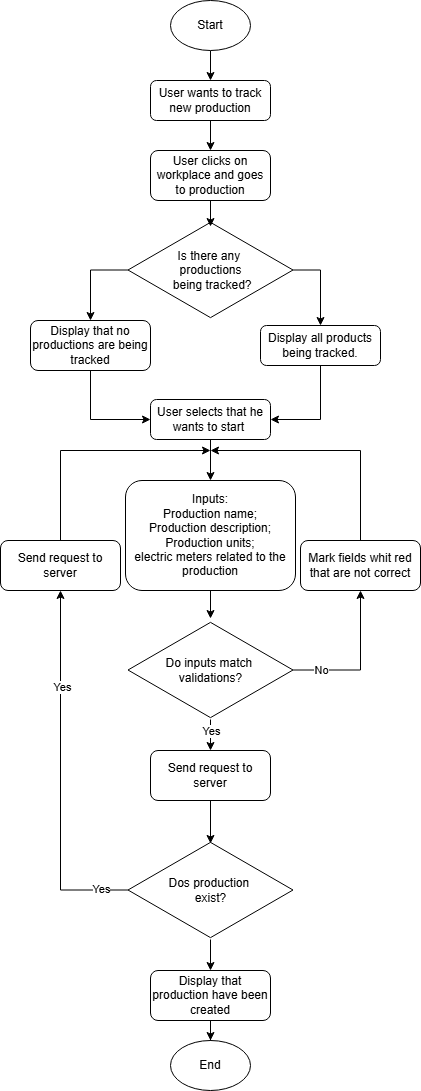

The diagram above was exported from draw.io. Its source (the exported page's mxGraphModel, read from the mxfile embedded in the PNG):
<mxGraphModel dx="1426" dy="789" grid="1" gridSize="10" guides="1" tooltips="1" connect="1" arrows="1" fold="1" page="1" pageScale="1" pageWidth="827" pageHeight="1169" math="0" shadow="0">
  <root>
    <mxCell id="WIyWlLk6GJQsqaUBKTNV-0" />
    <mxCell id="WIyWlLk6GJQsqaUBKTNV-1" parent="WIyWlLk6GJQsqaUBKTNV-0" />
    <mxCell id="NNTlE53_2eXwklK0wf1_-18" style="edgeStyle=orthogonalEdgeStyle;rounded=0;orthogonalLoop=1;jettySize=auto;html=1;entryX=0.5;entryY=0;entryDx=0;entryDy=0;" edge="1" parent="WIyWlLk6GJQsqaUBKTNV-1" source="WIyWlLk6GJQsqaUBKTNV-3" target="NNTlE53_2eXwklK0wf1_-1">
      <mxGeometry relative="1" as="geometry" />
    </mxCell>
    <mxCell id="WIyWlLk6GJQsqaUBKTNV-3" value="User wants to track new production" style="rounded=1;whiteSpace=wrap;html=1;fontSize=12;glass=0;strokeWidth=1;shadow=0;" parent="WIyWlLk6GJQsqaUBKTNV-1" vertex="1">
      <mxGeometry x="330" y="100" width="120" height="40" as="geometry" />
    </mxCell>
    <mxCell id="NNTlE53_2eXwklK0wf1_-19" style="edgeStyle=orthogonalEdgeStyle;rounded=0;orthogonalLoop=1;jettySize=auto;html=1;" edge="1" parent="WIyWlLk6GJQsqaUBKTNV-1" source="NNTlE53_2eXwklK0wf1_-0" target="WIyWlLk6GJQsqaUBKTNV-3">
      <mxGeometry relative="1" as="geometry" />
    </mxCell>
    <mxCell id="NNTlE53_2eXwklK0wf1_-0" value="Start" style="ellipse;whiteSpace=wrap;html=1;" vertex="1" parent="WIyWlLk6GJQsqaUBKTNV-1">
      <mxGeometry x="350" y="20" width="80" height="50" as="geometry" />
    </mxCell>
    <mxCell id="NNTlE53_2eXwklK0wf1_-1" value="User clicks on workplace and goes to production" style="rounded=1;whiteSpace=wrap;html=1;fontSize=12;glass=0;strokeWidth=1;shadow=0;" vertex="1" parent="WIyWlLk6GJQsqaUBKTNV-1">
      <mxGeometry x="330" y="170" width="120" height="50" as="geometry" />
    </mxCell>
    <mxCell id="NNTlE53_2eXwklK0wf1_-7" style="edgeStyle=orthogonalEdgeStyle;rounded=0;orthogonalLoop=1;jettySize=auto;html=1;entryX=0.5;entryY=0;entryDx=0;entryDy=0;" edge="1" parent="WIyWlLk6GJQsqaUBKTNV-1" source="NNTlE53_2eXwklK0wf1_-3" target="NNTlE53_2eXwklK0wf1_-6">
      <mxGeometry relative="1" as="geometry">
        <Array as="points">
          <mxPoint x="500" y="290" />
        </Array>
      </mxGeometry>
    </mxCell>
    <mxCell id="NNTlE53_2eXwklK0wf1_-8" style="edgeStyle=orthogonalEdgeStyle;rounded=0;orthogonalLoop=1;jettySize=auto;html=1;entryX=0.5;entryY=0;entryDx=0;entryDy=0;" edge="1" parent="WIyWlLk6GJQsqaUBKTNV-1" source="NNTlE53_2eXwklK0wf1_-3" target="NNTlE53_2eXwklK0wf1_-5">
      <mxGeometry relative="1" as="geometry">
        <Array as="points">
          <mxPoint x="270" y="290" />
        </Array>
      </mxGeometry>
    </mxCell>
    <mxCell id="NNTlE53_2eXwklK0wf1_-3" value="Is there any&amp;nbsp;&lt;div&gt;productions&lt;/div&gt;&lt;div&gt;&amp;nbsp;being tracked?&lt;/div&gt;" style="html=1;whiteSpace=wrap;aspect=fixed;shape=isoRectangle;" vertex="1" parent="WIyWlLk6GJQsqaUBKTNV-1">
      <mxGeometry x="307.5" y="240" width="165" height="99" as="geometry" />
    </mxCell>
    <mxCell id="NNTlE53_2eXwklK0wf1_-20" style="edgeStyle=orthogonalEdgeStyle;rounded=0;orthogonalLoop=1;jettySize=auto;html=1;entryX=0.5;entryY=0;entryDx=0;entryDy=0;" edge="1" parent="WIyWlLk6GJQsqaUBKTNV-1" source="NNTlE53_2eXwklK0wf1_-4" target="NNTlE53_2eXwklK0wf1_-11">
      <mxGeometry relative="1" as="geometry" />
    </mxCell>
    <mxCell id="NNTlE53_2eXwklK0wf1_-30" value="Yes" style="edgeLabel;html=1;align=center;verticalAlign=middle;resizable=0;points=[];" vertex="1" connectable="0" parent="NNTlE53_2eXwklK0wf1_-20">
      <mxGeometry x="-0.7551" y="-1" relative="1" as="geometry">
        <mxPoint x="1" y="5" as="offset" />
      </mxGeometry>
    </mxCell>
    <mxCell id="NNTlE53_2eXwklK0wf1_-27" style="edgeStyle=orthogonalEdgeStyle;rounded=0;orthogonalLoop=1;jettySize=auto;html=1;entryX=0.5;entryY=1;entryDx=0;entryDy=0;" edge="1" parent="WIyWlLk6GJQsqaUBKTNV-1" source="NNTlE53_2eXwklK0wf1_-4" target="NNTlE53_2eXwklK0wf1_-21">
      <mxGeometry relative="1" as="geometry" />
    </mxCell>
    <mxCell id="NNTlE53_2eXwklK0wf1_-29" value="No" style="edgeLabel;html=1;align=center;verticalAlign=middle;resizable=0;points=[];" vertex="1" connectable="0" parent="NNTlE53_2eXwklK0wf1_-27">
      <mxGeometry x="-0.585" y="-2" relative="1" as="geometry">
        <mxPoint x="-3" y="-2" as="offset" />
      </mxGeometry>
    </mxCell>
    <mxCell id="NNTlE53_2eXwklK0wf1_-4" value="Do inputs match&amp;nbsp;&lt;div&gt;validations?&lt;/div&gt;" style="html=1;whiteSpace=wrap;aspect=fixed;shape=isoRectangle;" vertex="1" parent="WIyWlLk6GJQsqaUBKTNV-1">
      <mxGeometry x="307.5" y="640" width="165" height="99" as="geometry" />
    </mxCell>
    <mxCell id="NNTlE53_2eXwklK0wf1_-12" style="edgeStyle=orthogonalEdgeStyle;rounded=0;orthogonalLoop=1;jettySize=auto;html=1;entryX=0;entryY=0.5;entryDx=0;entryDy=0;" edge="1" parent="WIyWlLk6GJQsqaUBKTNV-1" source="NNTlE53_2eXwklK0wf1_-5" target="NNTlE53_2eXwklK0wf1_-9">
      <mxGeometry relative="1" as="geometry" />
    </mxCell>
    <mxCell id="NNTlE53_2eXwklK0wf1_-5" value="Display that no productions are being tracked" style="rounded=1;whiteSpace=wrap;html=1;fontSize=12;glass=0;strokeWidth=1;shadow=0;" vertex="1" parent="WIyWlLk6GJQsqaUBKTNV-1">
      <mxGeometry x="210" y="340" width="120" height="50" as="geometry" />
    </mxCell>
    <mxCell id="NNTlE53_2eXwklK0wf1_-13" style="edgeStyle=orthogonalEdgeStyle;rounded=0;orthogonalLoop=1;jettySize=auto;html=1;entryX=1;entryY=0.5;entryDx=0;entryDy=0;" edge="1" parent="WIyWlLk6GJQsqaUBKTNV-1" source="NNTlE53_2eXwklK0wf1_-6" target="NNTlE53_2eXwklK0wf1_-9">
      <mxGeometry relative="1" as="geometry" />
    </mxCell>
    <mxCell id="NNTlE53_2eXwklK0wf1_-6" value="Display all products being tracked." style="rounded=1;whiteSpace=wrap;html=1;fontSize=12;glass=0;strokeWidth=1;shadow=0;" vertex="1" parent="WIyWlLk6GJQsqaUBKTNV-1">
      <mxGeometry x="440" y="345" width="120" height="40" as="geometry" />
    </mxCell>
    <mxCell id="NNTlE53_2eXwklK0wf1_-14" style="edgeStyle=orthogonalEdgeStyle;rounded=0;orthogonalLoop=1;jettySize=auto;html=1;" edge="1" parent="WIyWlLk6GJQsqaUBKTNV-1" source="NNTlE53_2eXwklK0wf1_-9" target="NNTlE53_2eXwklK0wf1_-10">
      <mxGeometry relative="1" as="geometry" />
    </mxCell>
    <mxCell id="NNTlE53_2eXwklK0wf1_-9" value="User selects that he wants to start&amp;nbsp;" style="rounded=1;whiteSpace=wrap;html=1;fontSize=12;glass=0;strokeWidth=1;shadow=0;" vertex="1" parent="WIyWlLk6GJQsqaUBKTNV-1">
      <mxGeometry x="330" y="419" width="120" height="40" as="geometry" />
    </mxCell>
    <mxCell id="NNTlE53_2eXwklK0wf1_-10" value="Inputs:&lt;div&gt;Production name;&lt;/div&gt;&lt;div style=&quot;&quot;&gt;Production description; Production units;&lt;/div&gt;&lt;div style=&quot;&quot;&gt;electric meters related to the production&lt;/div&gt;" style="rounded=1;whiteSpace=wrap;html=1;fontSize=12;glass=0;strokeWidth=1;shadow=0;" vertex="1" parent="WIyWlLk6GJQsqaUBKTNV-1">
      <mxGeometry x="305" y="500" width="170" height="110" as="geometry" />
    </mxCell>
    <mxCell id="NNTlE53_2eXwklK0wf1_-11" value="Send request to server" style="rounded=1;whiteSpace=wrap;html=1;fontSize=12;glass=0;strokeWidth=1;shadow=0;" vertex="1" parent="WIyWlLk6GJQsqaUBKTNV-1">
      <mxGeometry x="330" y="770" width="120" height="50" as="geometry" />
    </mxCell>
    <mxCell id="NNTlE53_2eXwklK0wf1_-16" style="edgeStyle=orthogonalEdgeStyle;rounded=0;orthogonalLoop=1;jettySize=auto;html=1;entryX=0.5;entryY=-0.02;entryDx=0;entryDy=0;entryPerimeter=0;" edge="1" parent="WIyWlLk6GJQsqaUBKTNV-1" source="NNTlE53_2eXwklK0wf1_-10" target="NNTlE53_2eXwklK0wf1_-4">
      <mxGeometry relative="1" as="geometry" />
    </mxCell>
    <mxCell id="NNTlE53_2eXwklK0wf1_-17" style="edgeStyle=orthogonalEdgeStyle;rounded=0;orthogonalLoop=1;jettySize=auto;html=1;entryX=0.5;entryY=0.061;entryDx=0;entryDy=0;entryPerimeter=0;" edge="1" parent="WIyWlLk6GJQsqaUBKTNV-1" source="NNTlE53_2eXwklK0wf1_-1" target="NNTlE53_2eXwklK0wf1_-3">
      <mxGeometry relative="1" as="geometry" />
    </mxCell>
    <mxCell id="NNTlE53_2eXwklK0wf1_-25" style="edgeStyle=orthogonalEdgeStyle;rounded=0;orthogonalLoop=1;jettySize=auto;html=1;" edge="1" parent="WIyWlLk6GJQsqaUBKTNV-1" source="NNTlE53_2eXwklK0wf1_-21">
      <mxGeometry relative="1" as="geometry">
        <mxPoint x="390" y="470" as="targetPoint" />
        <Array as="points">
          <mxPoint x="540" y="470" />
        </Array>
      </mxGeometry>
    </mxCell>
    <mxCell id="NNTlE53_2eXwklK0wf1_-21" value="Mark fields whit red that are not correct" style="rounded=1;whiteSpace=wrap;html=1;fontSize=12;glass=0;strokeWidth=1;shadow=0;" vertex="1" parent="WIyWlLk6GJQsqaUBKTNV-1">
      <mxGeometry x="480" y="560" width="120" height="50" as="geometry" />
    </mxCell>
    <mxCell id="NNTlE53_2eXwklK0wf1_-28" style="edgeStyle=orthogonalEdgeStyle;rounded=0;orthogonalLoop=1;jettySize=auto;html=1;entryX=0.5;entryY=1;entryDx=0;entryDy=0;" edge="1" parent="WIyWlLk6GJQsqaUBKTNV-1" source="NNTlE53_2eXwklK0wf1_-22" target="NNTlE53_2eXwklK0wf1_-24">
      <mxGeometry relative="1" as="geometry" />
    </mxCell>
    <mxCell id="NNTlE53_2eXwklK0wf1_-31" value="Yes" style="edgeLabel;html=1;align=center;verticalAlign=middle;resizable=0;points=[];" vertex="1" connectable="0" parent="NNTlE53_2eXwklK0wf1_-28">
      <mxGeometry x="-0.8501" y="-1" relative="1" as="geometry">
        <mxPoint x="1" as="offset" />
      </mxGeometry>
    </mxCell>
    <mxCell id="NNTlE53_2eXwklK0wf1_-32" value="Yes" style="edgeLabel;html=1;align=center;verticalAlign=middle;resizable=0;points=[];" vertex="1" connectable="0" parent="NNTlE53_2eXwklK0wf1_-28">
      <mxGeometry x="0.4768" y="-1" relative="1" as="geometry">
        <mxPoint as="offset" />
      </mxGeometry>
    </mxCell>
    <mxCell id="NNTlE53_2eXwklK0wf1_-35" style="edgeStyle=orthogonalEdgeStyle;rounded=0;orthogonalLoop=1;jettySize=auto;html=1;entryX=0.5;entryY=0;entryDx=0;entryDy=0;" edge="1" parent="WIyWlLk6GJQsqaUBKTNV-1" source="NNTlE53_2eXwklK0wf1_-22" target="NNTlE53_2eXwklK0wf1_-34">
      <mxGeometry relative="1" as="geometry" />
    </mxCell>
    <mxCell id="NNTlE53_2eXwklK0wf1_-22" value="Dos production&amp;nbsp;&lt;div&gt;exist?&lt;/div&gt;" style="html=1;whiteSpace=wrap;aspect=fixed;shape=isoRectangle;" vertex="1" parent="WIyWlLk6GJQsqaUBKTNV-1">
      <mxGeometry x="307.5" y="860" width="165" height="99" as="geometry" />
    </mxCell>
    <mxCell id="NNTlE53_2eXwklK0wf1_-23" style="edgeStyle=orthogonalEdgeStyle;rounded=0;orthogonalLoop=1;jettySize=auto;html=1;entryX=0.5;entryY=0.03;entryDx=0;entryDy=0;entryPerimeter=0;" edge="1" parent="WIyWlLk6GJQsqaUBKTNV-1" source="NNTlE53_2eXwklK0wf1_-11" target="NNTlE53_2eXwklK0wf1_-22">
      <mxGeometry relative="1" as="geometry" />
    </mxCell>
    <mxCell id="NNTlE53_2eXwklK0wf1_-26" style="edgeStyle=orthogonalEdgeStyle;rounded=0;orthogonalLoop=1;jettySize=auto;html=1;" edge="1" parent="WIyWlLk6GJQsqaUBKTNV-1" source="NNTlE53_2eXwklK0wf1_-24">
      <mxGeometry relative="1" as="geometry">
        <mxPoint x="390" y="470" as="targetPoint" />
        <Array as="points">
          <mxPoint x="240" y="470" />
        </Array>
      </mxGeometry>
    </mxCell>
    <mxCell id="NNTlE53_2eXwklK0wf1_-24" value="Send request to server" style="rounded=1;whiteSpace=wrap;html=1;fontSize=12;glass=0;strokeWidth=1;shadow=0;" vertex="1" parent="WIyWlLk6GJQsqaUBKTNV-1">
      <mxGeometry x="180" y="560" width="120" height="50" as="geometry" />
    </mxCell>
    <mxCell id="NNTlE53_2eXwklK0wf1_-33" value="End" style="ellipse;whiteSpace=wrap;html=1;" vertex="1" parent="WIyWlLk6GJQsqaUBKTNV-1">
      <mxGeometry x="350" y="1060" width="80" height="50" as="geometry" />
    </mxCell>
    <mxCell id="NNTlE53_2eXwklK0wf1_-36" style="edgeStyle=orthogonalEdgeStyle;rounded=0;orthogonalLoop=1;jettySize=auto;html=1;entryX=0.5;entryY=0;entryDx=0;entryDy=0;" edge="1" parent="WIyWlLk6GJQsqaUBKTNV-1" source="NNTlE53_2eXwklK0wf1_-34" target="NNTlE53_2eXwklK0wf1_-33">
      <mxGeometry relative="1" as="geometry" />
    </mxCell>
    <mxCell id="NNTlE53_2eXwklK0wf1_-34" value="Display that production have been created" style="rounded=1;whiteSpace=wrap;html=1;fontSize=12;glass=0;strokeWidth=1;shadow=0;" vertex="1" parent="WIyWlLk6GJQsqaUBKTNV-1">
      <mxGeometry x="330" y="990" width="120" height="50" as="geometry" />
    </mxCell>
  </root>
</mxGraphModel>